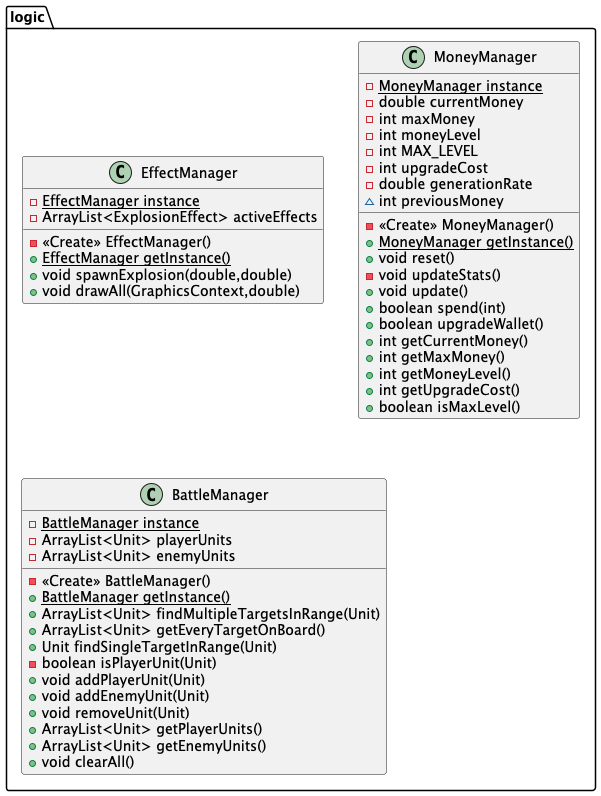

The diagram above was rendered by PlantUML. Its source (embedded in the PNG):
@startuml
class logic.EffectManager {
- {static} EffectManager instance
- ArrayList<ExplosionEffect> activeEffects
- <<Create>> EffectManager()
+ {static} EffectManager getInstance()
+ void spawnExplosion(double,double)
+ void drawAll(GraphicsContext,double)
}


class logic.MoneyManager {
- {static} MoneyManager instance
- double currentMoney
- int maxMoney
- int moneyLevel
- int MAX_LEVEL
- int upgradeCost
- double generationRate
~ int previousMoney
- <<Create>> MoneyManager()
+ {static} MoneyManager getInstance()
+ void reset()
- void updateStats()
+ void update()
+ boolean spend(int)
+ boolean upgradeWallet()
+ int getCurrentMoney()
+ int getMaxMoney()
+ int getMoneyLevel()
+ int getUpgradeCost()
+ boolean isMaxLevel()
}


class logic.BattleManager {
- {static} BattleManager instance
- ArrayList<Unit> playerUnits
- ArrayList<Unit> enemyUnits
- <<Create>> BattleManager()
+ {static} BattleManager getInstance()
+ ArrayList<Unit> findMultipleTargetsInRange(Unit)
+ ArrayList<Unit> getEveryTargetOnBoard()
+ Unit findSingleTargetInRange(Unit)
- boolean isPlayerUnit(Unit)
+ void addPlayerUnit(Unit)
+ void addEnemyUnit(Unit)
+ void removeUnit(Unit)
+ ArrayList<Unit> getPlayerUnits()
+ ArrayList<Unit> getEnemyUnits()
+ void clearAll()
}


@enduml